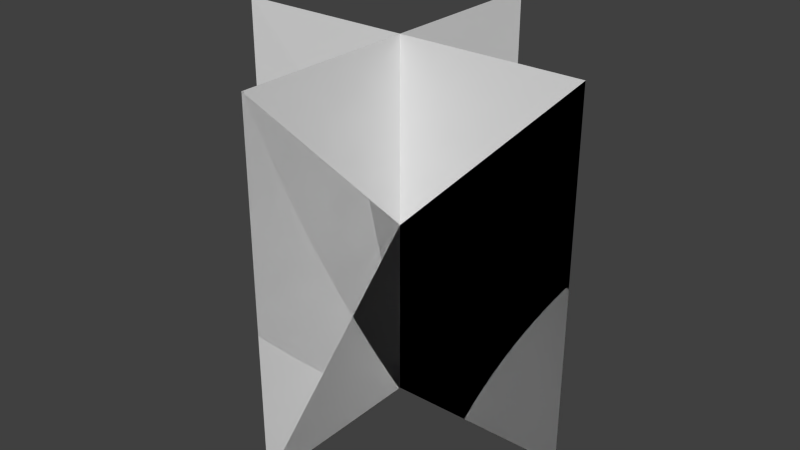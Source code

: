 # Source: Grass_2.blend  (saved by Blender 2.76.0; exported with 4.5.12 LTS)
import bpy
from mathutils import Matrix  # noqa: F401  (used for matrix-valued properties, if any)

bpy.ops.wm.read_factory_settings(use_empty=True)
scene = bpy.context.scene
scene.name = 'Scene'

# ---- collections
col_collection_1 = bpy.data.collections.new('Collection 1'); scene.collection.children.link(col_collection_1)

# ---- materials (node trees are filled in below, after node groups)
mat_grass_2 = bpy.data.materials.new('Grass_2')
mat_grass_2.alpha_threshold = 0.0
mat_grass_2.use_transparent_shadow = False
mat_grass_2.roughness = 0.5
mat_grass_2.specular_intensity = 0.0

# ---- material node trees

# ---- world
world_world = bpy.data.worlds.new('World'); scene.world = world_world
world_world.color = (0.05088, 0.05088, 0.05088)
world_world.use_sun_shadow = False
world_world.sun_shadow_jitter_overblur = 0.0
world_world.cycles.sampling_method = 'MANUAL'
world_world.cycles.sample_map_resolution = 256

# ---- meshes
me_plane_003 = bpy.data.meshes.new('Plane.003')
me_plane_003.from_pydata([(-1.0, 0.0, -0.012), (1.0, 0.0, -0.012), (-1.0, 1.788e-07, 1.988), (1.0, 1.788e-07, 1.988), (3.02e-07, -1.0, -0.012), (-1.51e-07, 1.0, -0.012), (1.51e-07, -1.0, 1.988), (-3.02e-07, 1.0, 1.988), (-1.51e-07, 1.0, -0.012), (-2.176e-16, -1.0, -0.012), (-2.176e-16, 1.0, 1.988), (1.51e-07, -1.0, 1.988), (1.0, 2.98e-07, -0.012), (-1.0, 0.0, -0.012), (1.0, 1.788e-07, 1.988), (-1.0, -1.788e-07, 1.988)], [], [(1, 3, 2), (5, 7, 6), (9, 11, 10), (13, 15, 14), (0, 1, 2), (4, 5, 6), (8, 9, 10), (12, 13, 14)])
_uv = me_plane_003.uv_layers.new(name='UVMap')
_uv.uv.foreach_set('vector', [1.0, 0.0, 1.0, 1.0, 0.0, 1.0, 1.0, 0.0, 1.0, 1.0, 0.0, 1.0, 1.0, 0.0, 1.0, 1.0, 0.0, 1.0, 1.0, 0.0, 1.0, 1.0, 0.0, 1.0, 0.0, 0.0, 1.0, 0.0, 0.0, 1.0, 0.0, 0.0, 1.0, 0.0, 0.0, 1.0, 0.0, 0.0, 1.0, 0.0, 0.0, 1.0, 0.0, 0.0, 1.0, 0.0, 0.0, 1.0])
me_plane_003.materials.append(mat_grass_2)
me_plane_003.use_remesh_preserve_volume = False
me_plane_003.use_remesh_preserve_attributes = False
me_plane_003.use_mirror_vertex_groups = False
me_plane_003.update()

# ---- objects
ob_grass_2 = bpy.data.objects.new('Grass_2', me_plane_003)

# ---- transforms, parenting, visibility, modifiers, constraints
ob_grass_2.location = (0.0, 0.0, 0.0)
ob_grass_2.lineart.crease_threshold = 0.0

# ---- collection membership
col_collection_1.objects.link(ob_grass_2)

# ---- scene / render settings (as saved in the file)
scene.frame_start = 1; scene.frame_end = 250; scene.frame_set(1)
scene.render.engine = 'BLENDER_EEVEE_NEXT'
scene.render.resolution_percentage = 50
scene.render.dither_intensity = 0.0
scene.cycles.use_denoising = False
scene.cycles.samples = 10
scene.cycles.sampling_pattern = 'TABULATED_SOBOL'
scene.cycles.light_sampling_threshold = 0.0
scene.cycles.use_adaptive_sampling = False
scene.cycles.use_light_tree = False
scene.cycles.blur_glossy = 0.0
scene.cycles.pixel_filter_type = 'GAUSSIAN'
scene.cycles.sample_clamp_indirect = 0.0
scene.view_settings.view_transform = 'Standard'
bpy.context.view_layer.update()

# ---- added for rendering (the .blend has no active camera and no usable light): camera, sun
cam_auto = bpy.data.cameras.new('AutoCamera')
cam_auto.lens = 50.0
cam_auto.sensor_width = 36.0
cam_auto.clip_end = 1000.0
ob_auto_camera = bpy.data.objects.new('AutoCamera', cam_auto)
scene.collection.objects.link(ob_auto_camera)
ob_auto_camera.location = (3.20507, -3.84609, 3.55206)
ob_auto_camera.rotation_euler = (1.09748, -7.21219e-08, 0.694738)
scene.camera = ob_auto_camera
light_auto_sun = bpy.data.lights.new('AutoSun', 'SUN')
light_auto_sun.energy = 3.0
light_auto_sun.angle = 0.0523599
ob_auto_sun = bpy.data.objects.new('AutoSun', light_auto_sun)
scene.collection.objects.link(ob_auto_sun)
ob_auto_sun.rotation_euler = (0.872665, 0.174533, 0.523599)
bpy.context.view_layer.update()
